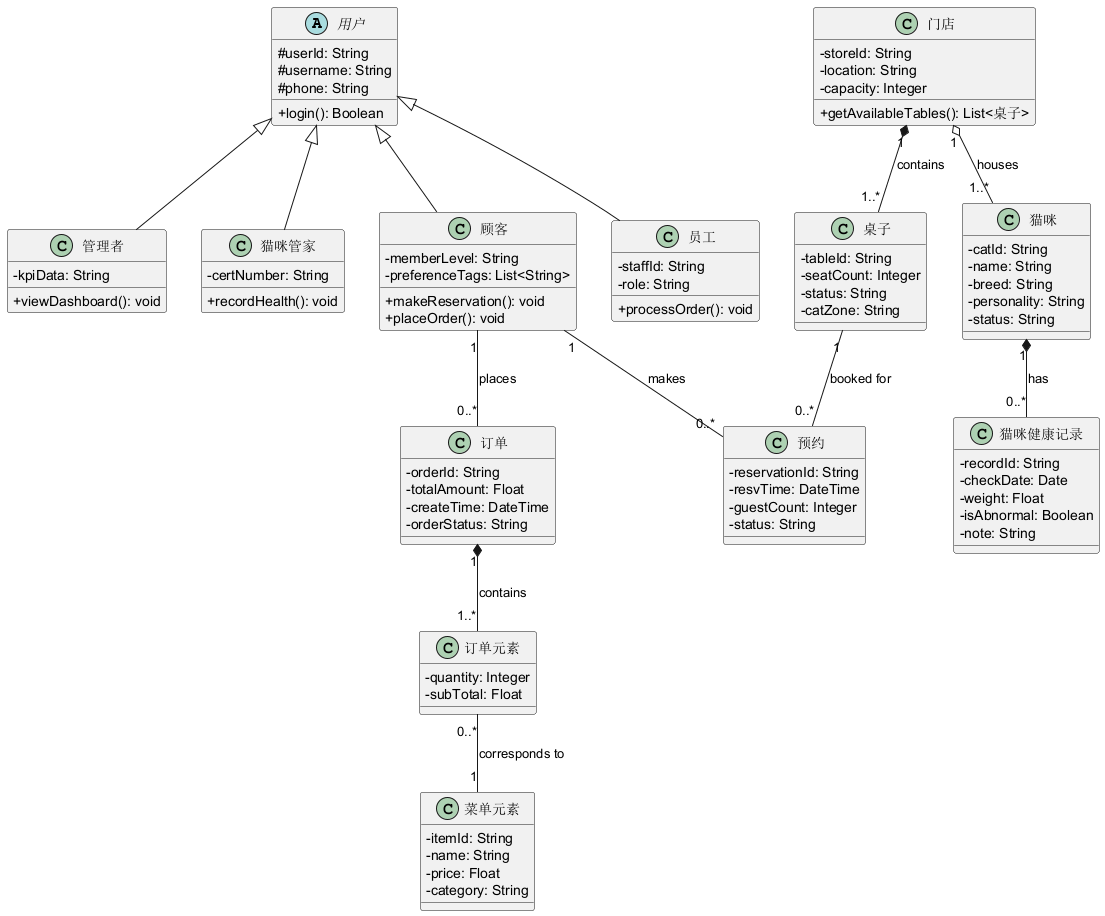

The diagram above was rendered by PlantUML. Its source (embedded in the PNG):
@startuml NekoCafe_ClassDiagram
skinparam classAttributeIconSize 0

abstract class 用户 {
  # userId: String
  # username: String
  # phone: String
  + login(): Boolean
}

class 顾客 {
  - memberLevel: String
  - preferenceTags: List<String>
  + makeReservation(): void
  + placeOrder(): void
}

class 员工 {
  - staffId: String
  - role: String
  + processOrder(): void
}

class 管理者 {
  - kpiData: String
  + viewDashboard(): void
}

class 猫咪管家 {
  - certNumber: String
  + recordHealth(): void
}

用户 <|-- 顾客
用户 <|-- 员工
用户 <|-- 管理者
用户 <|-- 猫咪管家

class 门店 {
  - storeId: String
  - location: String
  - capacity: Integer
  + getAvailableTables(): List<桌子>
}

class 桌子 {
  - tableId: String
  - seatCount: Integer
  - status: String
  - catZone: String
}

class 猫咪 {
  - catId: String
  - name: String
  - breed: String
  - personality: String
  - status: String
}

class 猫咪健康记录 {
  - recordId: String
  - checkDate: Date
  - weight: Float
  - isAbnormal: Boolean
  - note: String
}

class 预约 {
  - reservationId: String
  - resvTime: DateTime
  - guestCount: Integer
  - status: String
}

class 订单 {
  - orderId: String
  - totalAmount: Float
  - createTime: DateTime
  - orderStatus: String
}

class 菜单元素 {
  - itemId: String
  - name: String
  - price: Float
  - category: String
}

class 订单元素 {
  - quantity: Integer
  - subTotal: Float
}

门店 "1" *-- "1..*" 桌子 : contains
门店 "1" o-- "1..*" 猫咪 : houses
猫咪 "1" *-- "0..*" 猫咪健康记录 : has
顾客 "1" -- "0..*" 预约 : makes
桌子 "1" -- "0..*" 预约 : booked for
顾客 "1" -- "0..*" 订单 : places
订单 "1" *-- "1..*" 订单元素 : contains
订单元素 "0..*" -- "1" 菜单元素 : corresponds to
@enduml